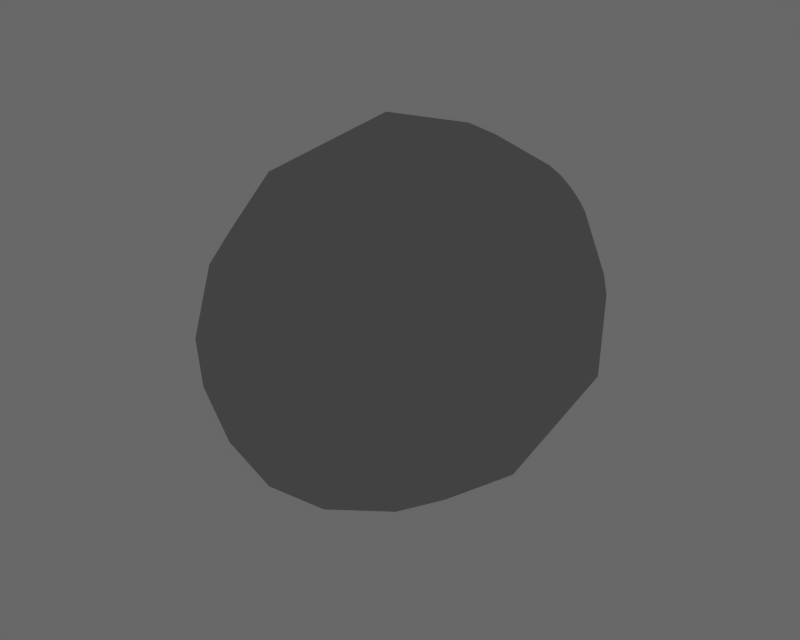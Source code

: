 # Source: watermelon.blend  (saved by Blender 2.59.0; exported with 4.5.12 LTS)
import bpy
from mathutils import Matrix  # noqa: F401  (used for matrix-valued properties, if any)

bpy.ops.wm.read_factory_settings(use_empty=True)
scene = bpy.context.scene
scene.name = 'Scene'

# ---- collections
col_collection_2 = bpy.data.collections.new('Collection 2'); scene.collection.children.link(col_collection_2)

# ---- materials (node trees are filled in below, after node groups)
mat_ground_grass_png = bpy.data.materials.new('ground_grass.png')
mat_ground_grass_png.alpha_threshold = 0.0
mat_ground_grass_png.diffuse_color = (0.64, 0.64, 0.64, 1.0)
mat_ground_grass_png.specular_color = (0.5, 0.5, 0.5)
mat_ground_grass_png.roughness = 0.5
mat_ground_grass_png.specular_intensity = 1.0
mat_ground_grass_png.line_color = (0.0, 0.0, 0.0, 1.0)
mat_ground = bpy.data.materials.new('ground')
mat_ground.alpha_threshold = 0.0
mat_ground.roughness = 0.5
mat_ground.line_color = (0.0, 0.0, 0.0, 1.0)

# ---- material node trees

# ---- world
world_world = bpy.data.worlds.new('World'); scene.world = world_world
world_world.color = (0.4059, 0.4059, 0.4059)
world_world.use_sun_shadow = False
world_world.sun_shadow_jitter_overblur = 0.0
world_world.cycles.sampling_method = 'MANUAL'
world_world.cycles.sample_map_resolution = 256

# ---- meshes
me_cube_ground = bpy.data.meshes.new('Cube_ground')
me_cube_ground.from_pydata([(-0.9839, 0.8668, -0.9598), (-1.385, 0.7214, -0.5159), (-1.6, 0.1496, 0.01166), (-0.4535, 0.7187, -1.346), (0.05601, 0.3493, -1.584), (0.3953, -0.1648, -1.586), (0.4878, -0.8895, -1.243), (0.2801, -1.463, -0.7203), (-0.1237, -1.601, -0.2786), (-1.514, -0.5699, 0.3577), (-0.6574, -1.444, 0.1055), (-1.172, -1.08, 0.351), (0.8537, 0.5643, 0.9575), (0.7749, 0.7903, 0.8952), (0.701, 0.7636, 0.9768), (0.6616, 0.6585, 1.074), (0.9661, 0.6952, 0.7803), (0.8724, 0.7631, 0.8241), (1.028, 0.6006, 0.7801), (1.046, 0.4674, 0.8432), (0.9331, 0.3365, 1.02), (1.007, 0.3619, 0.9392), (0.8349, 0.3655, 1.091), (0.6773, 0.5261, 1.137), (0.7403, 0.4324, 1.136), (0.349, 0.05, 1.364), (0.6498, -0.1628, 1.221), (0.9619, -0.255, 0.9959), (1.198, -0.1742, 0.7376), (1.32, 0.1612, 0.4322), (1.265, 0.585, 0.2316), (1.067, 0.8856, 0.2323), (0.1486, 0.3481, 1.368), (0.09847, 0.7689, 1.166), (0.769, 1.102, 0.3714), (0.4588, 1.188, 0.5976), (0.224, 1.103, 0.8572), (-1.367, -1.122, -0.3268), (-0.9945, -1.385, -0.5044), (-0.6084, -1.499, -0.7822), (-0.3163, -1.399, -1.102), (-0.1661, -0.9839, -1.48), (-0.233, -0.4597, -1.728), (-0.4784, -0.08783, -1.727), (-1.676, -0.2323, -0.5723), (-1.614, -0.7528, -0.322), (-0.847, 0.1794, -1.555), (-1.132, -0.7418, -1.267), (-1.231, 0.2866, -1.275), (-1.521, 0.1813, -0.9539), (-0.8696, -0.9129, 0.8597), (-0.121, -0.3626, 1.389), (-0.3026, -1.314, 0.589), (0.3502, -0.6961, 1.164), (0.2859, -1.488, 0.1656), (0.8393, -0.8405, 0.8117), (0.7311, -1.336, -0.3215), (1.209, -0.7138, 0.4069), (0.9601, -0.7033, -0.8973), (1.4, -0.1883, -0.07167), (0.8581, 0.0957, -1.275), (1.315, 0.4757, -0.386), (0.484, 0.6625, -1.274), (1.004, 0.9468, -0.385), (-1.247, -0.351, 0.867), (-1.342, 0.4423, 0.4856), (-0.5137, 0.7638, 1.078), (-0.4351, 0.1045, 1.395), (-0.07777, 1.07, -1.012), (0.5371, 1.285, -0.1669), (-1.105, 1.073, -0.09602), (-0.6626, 1.233, -0.5855), (0.05101, 1.421, 0.1875), (-0.3169, 1.288, 0.5943)], [], [(48, 0, 3, 46), (0, 71, 68, 3), (0, 48, 49, 1), (71, 0, 1, 70), (1, 49, 44, 2), (70, 1, 2, 65), (2, 44, 45, 9), (65, 2, 9, 64), (5, 42, 43, 4), (60, 5, 4, 62), (4, 43, 46, 3), (62, 4, 3, 68), (7, 40, 41, 6), (56, 7, 6, 58), (6, 41, 42, 5), (58, 6, 5, 60), (10, 38, 39, 8), (52, 10, 8, 54), (8, 39, 40, 7), (54, 8, 7, 56), (9, 45, 37, 11), (64, 9, 11, 50), (11, 37, 38, 10), (50, 11, 10, 52), (23, 24, 12), (24, 22, 12), (20, 21, 12), (22, 20, 12), (21, 19, 12), (19, 18, 12), (16, 17, 12), (18, 16, 12), (15, 23, 12), (14, 15, 12), (17, 13, 12), (13, 14, 12), (35, 36, 14, 13), (34, 35, 13, 17), (36, 33, 15, 14), (33, 32, 23, 15), (30, 31, 16, 18), (31, 34, 17, 16), (29, 30, 18, 19), (28, 29, 19, 21), (26, 27, 20, 22), (27, 28, 21, 20), (25, 26, 22, 24), (32, 25, 24, 23), (67, 51, 25, 32), (51, 53, 26, 25), (55, 57, 28, 27), (53, 55, 27, 26), (57, 59, 29, 28), (59, 61, 30, 29), (63, 69, 34, 31), (61, 63, 31, 30), (66, 67, 32, 33), (73, 66, 33, 36), (69, 72, 35, 34), (72, 73, 36, 35), (37, 45, 47), (38, 37, 47), (39, 38, 47), (40, 39, 47), (41, 40, 47), (42, 41, 47), (43, 42, 47), (46, 43, 47), (44, 49, 47), (45, 44, 47), (48, 46, 47), (49, 48, 47), (51, 67, 64, 50), (53, 51, 50, 52), (55, 53, 52, 54), (57, 55, 54, 56), (59, 57, 56, 58), (61, 59, 58, 60), (63, 61, 60, 62), (69, 63, 62, 68), (66, 73, 70, 65), (67, 66, 65, 64), (72, 69, 68, 71), (73, 72, 71, 70)])
_uv = me_cube_ground.uv_layers.new(name='UVTex')
_uv.uv.foreach_set('vector', [0.9622, 0.269, 0.9622, 0.269, 0.9622, 0.269, 0.9622, 0.269, 0.9622, 0.269, 0.9622, 0.269, 0.9622, 0.269, 0.9622, 0.269, 0.8653, 0.7708, 0.8653, 0.7708, 0.8653, 0.7708, 0.8653, 0.7708, 0.8653, 0.7708, 0.8653, 0.7708, 0.8653, 0.7708, 0.8653, 0.7708, 0.9622, 0.269, 0.9622, 0.269, 0.9622, 0.269, 0.9622, 0.269, 0.9622, 0.269, 0.9622, 0.269, 0.9622, 0.269, 0.9622, 0.269, 0.8653, 0.7708, 0.8653, 0.7708, 0.8653, 0.7708, 0.8653, 0.7708, 0.8653, 0.7708, 0.8653, 0.7708, 0.8653, 0.7708, 0.8653, 0.7708, 0.9622, 0.269, 0.9622, 0.269, 0.9622, 0.269, 0.9622, 0.269, 0.9622, 0.269, 0.9622, 0.269, 0.9622, 0.269, 0.9622, 0.269, 0.8653, 0.7708, 0.8653, 0.7708, 0.8653, 0.7708, 0.8653, 0.7708, 0.8653, 0.7708, 0.8653, 0.7708, 0.8653, 0.7708, 0.8653, 0.7708, 0.9622, 0.269, 0.9622, 0.269, 0.9622, 0.269, 0.9622, 0.269, 0.9622, 0.269, 0.9622, 0.269, 0.9622, 0.269, 0.9622, 0.269, 0.8653, 0.7708, 0.8653, 0.7708, 0.8653, 0.7708, 0.8653, 0.7708, 0.8653, 0.7708, 0.8653, 0.7708, 0.8653, 0.7708, 0.8653, 0.7708, 0.9622, 0.269, 0.9622, 0.269, 0.9622, 0.269, 0.9622, 0.269, 0.9622, 0.269, 0.9622, 0.269, 0.9622, 0.269, 0.9622, 0.269, 0.8653, 0.7708, 0.8653, 0.7708, 0.8653, 0.7708, 0.8653, 0.7708, 0.8653, 0.7708, 0.8653, 0.7708, 0.8653, 0.7708, 0.8653, 0.7708, 0.9622, 0.269, 0.9622, 0.269, 0.9622, 0.269, 0.9622, 0.269, 0.9622, 0.269, 0.9622, 0.269, 0.9622, 0.269, 0.9622, 0.269, 0.8653, 0.7708, 0.8653, 0.7708, 0.8653, 0.7708, 0.8653, 0.7708, 0.8653, 0.7708, 0.8653, 0.7708, 0.8653, 0.7708, 0.8653, 0.7708, 0.9363, 0.2764, 0.9363, 0.2764, 0.9363, 0.2764, 0.8653, 0.7708, 0.8653, 0.7708, 0.8653, 0.7708, 0.8653, 0.7708, 0.8653, 0.7708, 0.8653, 0.7708, 0.9363, 0.2764, 0.9363, 0.2764, 0.9363, 0.2764, 0.9363, 0.2764, 0.9363, 0.2764, 0.9363, 0.2764, 0.8653, 0.7708, 0.8653, 0.7708, 0.8653, 0.7708, 0.8653, 0.7708, 0.8653, 0.7708, 0.8653, 0.7708, 0.9363, 0.2764, 0.9363, 0.2764, 0.9363, 0.2764, 0.8653, 0.7708, 0.8653, 0.7708, 0.8653, 0.7708, 0.9363, 0.2764, 0.9363, 0.2764, 0.9363, 0.2764, 0.9363, 0.2764, 0.9363, 0.2764, 0.9363, 0.2764, 0.8653, 0.7708, 0.8653, 0.7708, 0.8653, 0.7708, 0.8653, 0.7708, 0.8653, 0.7708, 0.8653, 0.7708, 0.8653, 0.7708, 0.9622, 0.269, 0.9622, 0.269, 0.9622, 0.269, 0.9622, 0.269, 0.9622, 0.269, 0.9622, 0.269, 0.9622, 0.269, 0.9622, 0.269, 0.8653, 0.7708, 0.8653, 0.7708, 0.8653, 0.7708, 0.8653, 0.7708, 0.9622, 0.269, 0.9622, 0.269, 0.9622, 0.269, 0.9622, 0.269, 0.8653, 0.7708, 0.8653, 0.7708, 0.8653, 0.7708, 0.8653, 0.7708, 0.8653, 0.7708, 0.8653, 0.7708, 0.8653, 0.7708, 0.8653, 0.7708, 0.9622, 0.269, 0.9622, 0.269, 0.9622, 0.269, 0.9622, 0.269, 0.9622, 0.269, 0.9622, 0.269, 0.9622, 0.269, 0.9622, 0.269, 0.8653, 0.7708, 0.8653, 0.7708, 0.8653, 0.7708, 0.8653, 0.7708, 0.8653, 0.7708, 0.8653, 0.7708, 0.8653, 0.7708, 0.8653, 0.7708, 0.9622, 0.269, 0.9622, 0.269, 0.9622, 0.269, 0.9622, 0.269, 0.9622, 0.269, 0.9622, 0.269, 0.9622, 0.269, 0.9622, 0.269, 0.8653, 0.7708, 0.8653, 0.7708, 0.8653, 0.7708, 0.8653, 0.7708, 0.8653, 0.7708, 0.8653, 0.7708, 0.8653, 0.7708, 0.8653, 0.7708, 0.9622, 0.269, 0.9622, 0.269, 0.9622, 0.269, 0.9622, 0.269, 0.9622, 0.269, 0.9622, 0.269, 0.9622, 0.269, 0.9622, 0.269, 0.8653, 0.7708, 0.8653, 0.7708, 0.8653, 0.7708, 0.8653, 0.7708, 0.8653, 0.7708, 0.8653, 0.7708, 0.8653, 0.7708, 0.8653, 0.7708, 0.9622, 0.269, 0.9622, 0.269, 0.9622, 0.269, 0.9622, 0.269, 0.8653, 0.7708, 0.8653, 0.7708, 0.8653, 0.7708, 0.8653, 0.7708, 0.9622, 0.269, 0.9622, 0.269, 0.9622, 0.269, 0.9622, 0.269, 0.9622, 0.269, 0.9622, 0.269, 0.9622, 0.269, 0.9622, 0.269, 0.8653, 0.7708, 0.8653, 0.7708, 0.8653, 0.7708, 0.8653, 0.7708, 0.9289, 0.2941, 0.9289, 0.2941, 0.9289, 0.2941, 0.8653, 0.7708, 0.8653, 0.7708, 0.8653, 0.7708, 0.9289, 0.2941, 0.9289, 0.2941, 0.9289, 0.2941, 0.8653, 0.7708, 0.8653, 0.7708, 0.8653, 0.7708, 0.9289, 0.2941, 0.9289, 0.2941, 0.9289, 0.2941, 0.8653, 0.7708, 0.8653, 0.7708, 0.8653, 0.7708, 0.8653, 0.7708, 0.8653, 0.7708, 0.8653, 0.7708, 0.8653, 0.7708, 0.8653, 0.7708, 0.8653, 0.7708, 0.8653, 0.7708, 0.8653, 0.7708, 0.8653, 0.7708, 0.8653, 0.7708, 0.8653, 0.7708, 0.8653, 0.7708, 0.8653, 0.7708, 0.8653, 0.7708, 0.8653, 0.7708, 0.8653, 0.7708, 0.8653, 0.7708, 0.8653, 0.7708, 0.9622, 0.269, 0.9622, 0.269, 0.9622, 0.269, 0.9622, 0.269, 0.8653, 0.7708, 0.8653, 0.7708, 0.8653, 0.7708, 0.8653, 0.7708, 0.9622, 0.269, 0.9622, 0.269, 0.9622, 0.269, 0.9622, 0.269, 0.8653, 0.7708, 0.8653, 0.7708, 0.8653, 0.7708, 0.8653, 0.7708, 0.9622, 0.269, 0.9622, 0.269, 0.9622, 0.269, 0.9622, 0.269, 0.8653, 0.7708, 0.8653, 0.7708, 0.8653, 0.7708, 0.8653, 0.7708, 0.9622, 0.269, 0.9622, 0.269, 0.9622, 0.269, 0.9622, 0.269, 0.8653, 0.7708, 0.8653, 0.7708, 0.8653, 0.7708, 0.8653, 0.7708, 0.9622, 0.269, 0.9622, 0.269, 0.9622, 0.269, 0.9622, 0.269, 0.8653, 0.7708, 0.8653, 0.7708, 0.8653, 0.7708, 0.8653, 0.7708, 0.9622, 0.269, 0.9622, 0.269, 0.9622, 0.269, 0.9622, 0.269, 0.8653, 0.7708, 0.8653, 0.7708, 0.8653, 0.7708, 0.8653, 0.7708])
me_cube_ground.materials.append(mat_ground_grass_png)
me_cube_ground.materials.append(mat_ground)
me_cube_ground.use_remesh_preserve_volume = False
me_cube_ground.use_remesh_preserve_attributes = False
me_cube_ground.use_mirror_vertex_groups = False
me_cube_ground.update()

# ---- objects
ob_mesh = bpy.data.objects.new('Mesh', me_cube_ground)

# ---- transforms, parenting, visibility, modifiers, constraints
ob_mesh.location = (0.0, 0.0, 0.0)
ob_mesh.lineart.crease_threshold = 0.0

# ---- collection membership
col_collection_2.objects.link(ob_mesh)

# ---- scene / render settings (as saved in the file)
scene.frame_start = 1; scene.frame_end = 19; scene.frame_set(-3)
scene.render.engine = 'BLENDER_EEVEE_NEXT'
scene.render.image_settings.file_format = 'JPEG'
scene.render.image_settings.color_mode = 'RGB'
scene.render.image_settings.compression = 90
scene.render.resolution_x = 1280
scene.render.resolution_y = 1024
scene.render.fps = 25
scene.render.dither_intensity = 0.0
scene.render.use_compositing = False
scene.render.use_sequencer = False
scene.render.bake_margin = 2
scene.render.bake_bias = 0.0
scene.render.use_stamp_time = False
scene.render.use_stamp_date = False
scene.render.use_stamp_frame = False
scene.render.use_stamp_camera = False
scene.render.use_stamp_scene = False
scene.render.use_stamp_filename = False
scene.render.use_stamp_render_time = False
scene.render.stamp_font_size = 0
scene.cycles.use_denoising = False
scene.cycles.samples = 10
scene.cycles.sampling_pattern = 'TABULATED_SOBOL'
scene.cycles.light_sampling_threshold = 0.0
scene.cycles.use_adaptive_sampling = False
scene.cycles.use_light_tree = False
scene.cycles.blur_glossy = 0.0
scene.cycles.volume_bounces = 1
scene.cycles.pixel_filter_type = 'GAUSSIAN'
scene.cycles.sample_clamp_indirect = 0.0
scene.view_settings.view_transform = 'Raw'
bpy.context.view_layer.update()

# ---- added for rendering (the .blend has no active camera): camera
cam_auto = bpy.data.cameras.new('AutoCamera')
cam_auto.lens = 50.0
cam_auto.sensor_width = 36.0
cam_auto.clip_end = 1000.0
ob_auto_camera = bpy.data.objects.new('AutoCamera', cam_auto)
scene.collection.objects.link(ob_auto_camera)
ob_auto_camera.location = (4.78753, -6.00121, 3.77425)
ob_auto_camera.rotation_euler = (1.09748, -7.21219e-08, 0.694738)
scene.camera = ob_auto_camera
bpy.context.view_layer.update()
